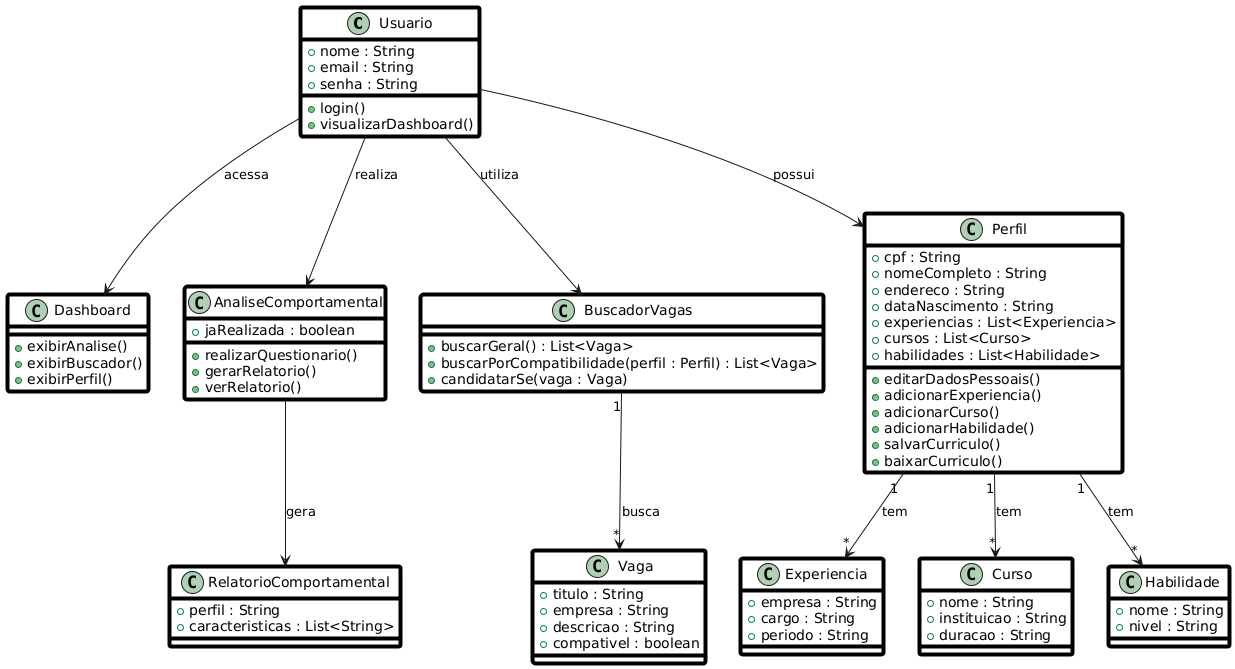

The diagram above was rendered by PlantUML. Its source (embedded in the PNG):
@startuml
skinparam class {
  BorderColor Black
  BorderThickness 4
  FontColor Black
  BackgroundColor transparent
}

class Usuario {
  + nome : String
  + email : String
  + senha : String
  + login()
  + visualizarDashboard()
}

class Dashboard {
  + exibirAnalise()
  + exibirBuscador()
  + exibirPerfil()
}

class Experiencia {
  + empresa : String
  + cargo : String
  + periodo : String
}

class Curso {
  + nome : String
  + instituicao : String
  + duracao : String
}

class Habilidade {
  + nome : String
  + nivel : String
}

class AnaliseComportamental {
  + jaRealizada : boolean
  + realizarQuestionario()
  + gerarRelatorio()
  + verRelatorio()
}

class RelatorioComportamental {
  + perfil : String
  + caracteristicas : List<String>
}

class Vaga {
  + titulo : String
  + empresa : String
  + descricao : String
  + compativel : boolean
}

class BuscadorVagas {
  + buscarGeral() : List<Vaga>
  + buscarPorCompatibilidade(perfil : Perfil) : List<Vaga>
  + candidatarSe(vaga : Vaga)
}

class Perfil {
  + cpf : String
  + nomeCompleto : String
  + endereco : String
  + dataNascimento : String
  + experiencias : List<Experiencia>
  + cursos : List<Curso>
  + habilidades : List<Habilidade>
  + editarDadosPessoais()
  + adicionarExperiencia()
  + adicionarCurso()
  + adicionarHabilidade()
  + salvarCurriculo()
  + baixarCurriculo()
}

' Relationships with roles
Usuario --> Dashboard : acessa
Usuario --> Perfil : possui
Usuario --> AnaliseComportamental : realiza
Usuario --> BuscadorVagas : utiliza

Perfil "1" --> "*" Experiencia : tem
Perfil "1" --> "*" Curso : tem
Perfil "1" --> "*" Habilidade : tem

AnaliseComportamental --> RelatorioComportamental : gera

BuscadorVagas "1" --> "*" Vaga : busca
@enduml